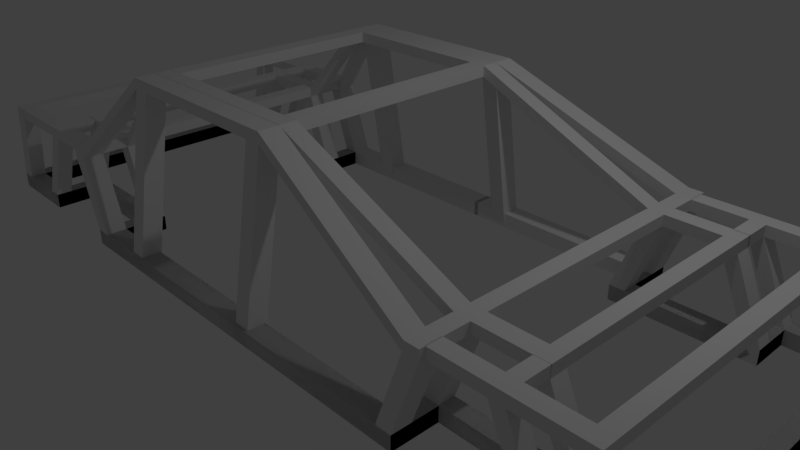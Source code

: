 # Source: FrameCar.blend  (saved by Blender 2.79.0; exported with 4.5.12 LTS)
import bpy
from mathutils import Matrix  # noqa: F401  (used for matrix-valued properties, if any)

bpy.ops.wm.read_factory_settings(use_empty=True)
scene = bpy.context.scene
scene.name = 'Scene'

# ---- collections
col_collection_1 = bpy.data.collections.new('Collection 1'); scene.collection.children.link(col_collection_1)

# ---- materials (node trees are filled in below, after node groups)
mat_material = bpy.data.materials.new('Material')
mat_material.alpha_threshold = 0.0
mat_material.use_transparent_shadow = False
mat_material.roughness = 0.5
mat_material.line_color = (0.0, 0.0, 0.0, 1.0)
mat_material_001 = bpy.data.materials.new('Material.001')
mat_material_001.alpha_threshold = 0.0
mat_material_001.use_transparent_shadow = False
mat_material_001.roughness = 0.5
mat_material_001.line_color = (0.0, 0.0, 0.0, 1.0)
mat_material_003 = bpy.data.materials.new('Material.003')
mat_material_003.alpha_threshold = 0.0
mat_material_003.use_transparent_shadow = False
mat_material_003.roughness = 0.5
mat_material_003.line_color = (0.0, 0.0, 0.0, 1.0)
mat_material_002 = bpy.data.materials.new('Material.002')
mat_material_002.alpha_threshold = 0.0
mat_material_002.use_transparent_shadow = False
mat_material_002.roughness = 0.5
mat_material_002.line_color = (0.0, 0.0, 0.0, 1.0)

# ---- material node trees

# ---- world
world_world = bpy.data.worlds.new('World'); scene.world = world_world
world_world.color = (0.05088, 0.05088, 0.05088)
world_world.use_sun_shadow = False
world_world.sun_shadow_jitter_overblur = 0.0
world_world.cycles.sampling_method = 'MANUAL'

# ---- cameras
cam_camera = bpy.data.cameras.new('Camera')
cam_camera.clip_end = 100.0
cam_camera.lens = 35.0
cam_camera.sensor_width = 32.0
cam_camera.sensor_height = 18.0
cam_camera.ortho_scale = 7.314
cam_camera.dof.focus_distance = 0.0
cam_camera.dof.aperture_fstop = 128.0

# ---- lights
light_lamp = bpy.data.lights.new('Lamp', 'POINT')
light_lamp.transmission_factor = 0.0
light_lamp.cutoff_distance = 30.0
light_lamp.energy = 100.0
light_lamp.shadow_buffer_clip_start = 1.001
light_lamp.shadow_soft_size = 0.1
light_lamp.shadow_maximum_resolution = 0.006
light_lamp.use_absolute_resolution = True

# ---- meshes
me_cube = bpy.data.meshes.new('Cube')
me_cube.from_pydata([(53.47, -1.006, -1.0), (53.47, -1.006, 1.0), (53.47, -1.141, 1.0), (105.4, 1.0, 1.0), (105.4, -1.0, 1.0), (107.4, -1.0, 1.0), (107.4, 1.0, 1.0), (105.4, 1.0, -1.0), (105.4, -1.0, -1.0), (107.4, -1.0, -1.0), (107.4, 1.0, -1.0), (105.4, -1.105, 1.0), (107.4, -1.105, 1.0), (105.4, -1.105, -1.0), (107.4, -1.105, -1.0), (98.3, -1.0, 1.0), (98.3, -1.0, -1.0), (98.3, -1.105, 1.0), (98.3, -1.105, -1.0), (96.43, -1.0, 1.0), (96.43, -1.0, -1.0), (96.43, -1.105, 1.0), (96.43, -1.105, -1.0), (98.3, -0.8283, 1.0), (98.3, -0.8283, -1.0), (96.43, -0.8283, 1.0), (96.43, -0.8283, -1.0), (98.3, -0.7184, 1.0), (98.3, -0.7185, -1.0), (96.43, -0.7185, 1.0), (96.43, -0.7185, -1.0), (81.72, -0.8283, 1.0), (81.72, -0.8283, -1.0), (81.72, -0.7185, 1.0), (81.72, -0.7185, -1.0), (79.61, -0.8283, 1.0), (79.61, -0.8283, -1.0), (79.61, -0.7185, 1.0), (79.61, -0.7185, -1.0), (81.72, -1.006, 1.0), (81.72, -1.006, -1.0), (79.61, -1.006, 1.0), (79.61, -1.006, -1.0), (81.72, -1.141, 1.0), (81.72, -1.141, -1.0), (79.61, -1.141, 1.0), (79.61, -1.141, -1.0), (105.4, -1.0, 1.0), (105.4, 1.0, 1.0), (107.4, 1.0, 1.0), (107.4, -1.0, 1.0), (105.4, -1.0, -1.0), (105.4, 1.0, -1.0), (107.4, 1.0, -1.0), (107.4, -1.0, -1.0), (105.4, 1.105, 1.0), (107.4, 1.105, 1.0), (105.4, 1.105, -1.0), (107.4, 1.105, -1.0), (98.3, 1.0, 1.0), (98.3, 1.0, -1.0), (98.3, 1.105, 1.0), (98.3, 1.105, -1.0), (96.43, 1.0, 1.0), (96.43, 1.0, -1.0), (96.43, 1.105, 1.0), (96.43, 1.105, -1.0), (98.3, 0.8283, 1.0), (98.3, 0.8283, -1.0), (96.43, 0.8283, 1.0), (96.43, 0.8283, -1.0), (98.3, 0.7184, 1.0), (98.3, 0.7185, -1.0), (96.43, 0.7185, 1.0), (96.43, 0.7185, -1.0), (81.72, 0.8283, 1.0), (81.72, 0.8283, -1.0), (81.72, 0.7185, 1.0), (81.72, 0.7185, -1.0), (79.61, 0.8283, 1.0), (79.61, 0.8283, -1.0), (79.61, 0.7185, 1.0), (79.61, 0.7185, -1.0), (81.72, 1.006, 1.0), (81.72, 1.006, -1.0), (79.61, 1.006, 1.0), (79.61, 1.006, -1.0), (81.72, 1.141, 1.0), (81.72, 1.141, -1.0), (79.61, 1.141, 1.0), (79.61, 1.141, -1.0), (52.96, 1.006, 1.0), (52.96, 1.006, -1.0), (52.96, 1.141, 1.0), (52.96, 1.141, -1.0), (105.4, 1.0, -1.0), (105.4, -1.0, -1.0), (107.4, -1.0, -1.0), (107.4, 1.0, -1.0), (105.4, 1.0, 1.0), (105.4, -1.0, 1.0), (107.4, -1.0, 1.0), (107.4, 1.0, 1.0), (105.4, -1.105, -1.0), (107.4, -1.105, -1.0), (105.4, -1.105, 1.0), (107.4, -1.105, 1.0), (98.3, -1.0, -1.0), (98.3, -1.0, 1.0), (98.3, -1.105, -1.0), (98.3, -1.105, 1.0), (96.43, -1.0, -1.0), (96.43, -1.0, 1.0), (96.43, -1.105, -1.0), (96.43, -1.105, 1.0), (98.3, -0.8283, -1.0), (98.3, -0.8283, 1.0), (96.43, -0.8283, -1.0), (96.43, -0.8283, 1.0), (98.3, -0.7184, -1.0), (98.3, -0.7185, 1.0), (96.43, -0.7185, -1.0), (96.43, -0.7185, 1.0), (81.72, -0.8283, -1.0), (81.72, -0.8283, 1.0), (81.72, -0.7185, -1.0), (81.72, -0.7185, 1.0), (79.61, -0.8283, -1.0), (79.61, -0.8283, 1.0), (79.61, -0.7185, -1.0), (79.61, -0.7185, 1.0), (81.72, -1.006, -1.0), (81.72, -1.006, 1.0), (79.61, -1.006, -1.0), (79.61, -1.006, 1.0), (81.72, -1.141, -1.0), (81.72, -1.141, 1.0), (79.61, -1.141, -1.0), (79.61, -1.141, 1.0), (52.96, -1.006, -1.0), (52.96, -1.006, 1.0), (52.96, -1.141, -1.0), (52.96, -1.141, 1.0), (105.4, -1.0, -1.0), (105.4, 1.0, -1.0), (107.4, 1.0, -1.0), (107.4, -1.0, -1.0), (105.4, -1.0, 1.0), (105.4, 1.0, 1.0), (107.4, 1.0, 1.0), (107.4, -1.0, 1.0), (105.4, 1.105, -1.0), (107.4, 1.105, -1.0), (105.4, 1.105, 1.0), (107.4, 1.105, 1.0), (98.3, 1.0, -1.0), (98.3, 1.0, 1.0), (98.3, 1.105, -1.0), (98.3, 1.105, 1.0), (96.43, 1.0, -1.0), (96.43, 1.0, 1.0), (96.43, 1.105, -1.0), (96.43, 1.105, 1.0), (98.3, 0.8283, -1.0), (98.3, 0.8283, 1.0), (96.43, 0.8283, -1.0), (96.43, 0.8283, 1.0), (98.3, 0.7184, -1.0), (98.3, 0.7185, 1.0), (96.43, 0.7185, -1.0), (96.43, 0.7185, 1.0), (81.72, 0.8283, -1.0), (81.72, 0.8283, 1.0), (81.72, 0.7185, -1.0), (81.72, 0.7185, 1.0), (79.61, 0.8283, -1.0), (79.61, 0.8283, 1.0), (79.61, 0.7185, -1.0), (79.61, 0.7185, 1.0), (81.72, 1.006, -1.0), (81.72, 1.006, 1.0), (79.61, 1.006, -1.0), (79.61, 1.006, 1.0), (81.72, 1.141, -1.0), (81.72, 1.141, 1.0), (79.61, 1.141, -1.0), (79.61, 1.141, 1.0), (52.96, 1.006, -1.0), (52.96, 1.006, 1.0), (52.96, 1.141, -1.0), (52.96, 1.141, 1.0), (100.9, -1.0, -10.76), (102.9, -1.0, -10.76), (100.9, -1.105, -10.76), (102.9, -1.105, -10.76), (85.27, -0.7185, -10.76), (85.27, -0.8283, -10.76), (83.16, -0.7185, -10.76), (83.16, -0.8283, -10.76), (85.27, 1.006, -10.76), (83.16, 1.006, -10.76), (85.27, 1.141, -10.76), (83.16, 1.141, -10.76), (94.05, -1.105, -10.76), (94.05, -1.0, -10.76), (92.18, -1.105, -10.76), (92.18, -1.0, -10.76), (92.18, -0.8283, -10.76), (94.05, -0.8283, -10.76), (92.18, -0.7185, -10.76), (94.05, -0.7184, -10.76), (83.16, -1.006, -10.76), (85.27, -1.006, -10.76), (83.16, -1.141, -10.76), (85.27, -1.141, -10.76), (100.9, 1.0, -10.76), (102.9, 1.0, -10.76), (100.9, 1.105, -10.76), (102.9, 1.105, -10.76), (94.05, 1.105, -10.76), (94.05, 1.0, -10.76), (92.18, 1.105, -10.76), (92.18, 1.0, -10.76), (92.18, 0.8283, -10.76), (94.05, 0.8283, -10.76), (92.18, 0.7185, -10.76), (94.05, 0.7184, -10.76), (85.27, 0.8283, -10.76), (85.27, 0.7185, -10.76), (83.16, 0.8283, -10.76), (83.16, 0.7185, -10.76), (100.9, -1.0, -12.17), (102.9, -1.0, -12.17), (100.9, -1.105, -12.17), (102.9, -1.105, -12.17), (85.27, -0.7185, -12.17), (85.27, -0.8283, -12.17), (83.16, -0.7185, -12.17), (83.16, -0.8283, -12.17), (85.27, 1.006, -12.17), (83.16, 1.006, -12.17), (85.27, 1.141, -12.17), (83.16, 1.141, -12.17), (94.05, -1.105, -12.17), (94.05, -1.0, -12.17), (92.18, -1.105, -12.17), (92.18, -1.0, -12.17), (92.18, -0.8283, -12.17), (94.05, -0.8283, -12.17), (92.18, -0.7185, -12.17), (94.05, -0.7184, -12.17), (83.16, -1.006, -12.17), (85.27, -1.006, -12.17), (83.16, -1.141, -12.17), (85.27, -1.141, -12.17), (100.9, 1.0, -12.17), (102.9, 1.0, -12.17), (100.9, 1.105, -12.17), (102.9, 1.105, -12.17), (94.05, 1.105, -12.17), (94.05, 1.0, -12.17), (92.18, 1.105, -12.17), (92.18, 1.0, -12.17), (92.18, 0.8283, -12.17), (94.05, 0.8283, -12.17), (92.18, 0.7184, -12.17), (94.05, 0.7184, -12.17), (85.27, 0.8283, -12.17), (85.27, 0.7185, -12.17), (83.16, 0.8283, -12.17), (83.16, 0.7185, -12.17), (94.05, -1.105, -10.76), (94.05, -1.0, -10.76), (94.05, 1.105, -10.76), (94.05, 1.0, -10.76), (94.05, -1.105, -12.17), (94.05, -1.0, -12.17), (94.05, 1.105, -12.17), (94.05, 1.0, -12.17), (100.9, -1.105, -10.76), (100.9, -1.0, -10.76), (100.9, 1.105, -10.76), (100.9, 1.0, -10.76), (100.9, -1.105, -12.17), (100.9, -1.0, -12.17), (100.9, 1.105, -12.17), (100.9, 1.0, -12.17), (92.18, -1.0, -10.76), (94.05, -1.0, -10.76), (92.18, 1.0, -10.76), (94.05, 1.0, -10.76), (92.18, -1.0, -12.17), (94.05, -1.0, -12.17), (92.18, 1.0, -12.17), (94.05, 1.0, -12.17), (85.27, 0.8283, -10.76), (83.16, 0.8283, -10.76), (85.27, 0.8283, -12.17), (83.16, 0.8283, -12.17), (92.18, 0.8259, -10.76), (94.05, 0.8259, -10.76), (92.18, 0.8259, -12.17), (94.05, 0.8259, -12.17), (92.18, -0.7185, -10.76), (92.18, -0.8283, -10.76), (92.18, 0.8283, -10.76), (92.18, 0.7185, -10.76), (92.18, -0.7185, -12.17), (92.18, -0.8283, -12.17), (92.18, 0.8283, -12.17), (92.18, 0.7185, -12.17), (83.16, -1.006, -10.76), (85.27, -1.006, -10.76), (83.16, -1.006, -12.17), (85.27, -1.006, -12.17), (92.18, -1.0, -10.76), (94.05, -1.0, -10.76), (92.18, -1.0, -12.17), (94.05, -1.0, -12.17), (92.18, -0.7185, -10.76), (92.18, -0.8283, -10.76), (92.18, 0.8283, -10.76), (92.18, 0.7185, -10.76), (92.18, -0.7185, -12.17), (92.18, -0.8283, -12.17), (92.18, 0.8283, -12.17), (92.18, 0.7185, -12.17), (83.16, -0.8273, -10.76), (85.27, -0.8273, -10.76), (83.16, -0.8273, -12.17), (85.27, -0.8273, -12.17), (92.18, -0.8213, -10.76), (94.05, -0.8213, -10.76), (92.18, -0.8213, -12.17), (94.05, -0.8213, -12.17), (100.9, -1.0, -10.76), (102.9, -1.0, -10.76), (100.9, -1.0, -12.17), (102.9, -1.0, -12.17), (92.18, -0.7193, -10.76), (94.05, -0.7193, -10.76), (83.16, -0.7193, -10.76), (85.27, -0.7193, -10.76), (92.18, -0.7193, -12.17), (94.05, -0.7193, -12.17), (83.16, -0.7193, -12.17), (85.27, -0.7193, -12.17), (53.06, -1.006, 1.0), (53.06, -1.141, 1.0), (53.06, -1.006, 1.0), (53.06, -1.141, 1.0), (1.102, -1.0, 1.0), (1.102, 1.0, 1.0), (-0.8983, 1.0, 1.0), (-0.8983, -1.0, 1.0), (1.102, -1.0, -1.0), (1.102, 1.0, -1.0), (-0.8983, 1.0, -1.0), (-0.8983, -1.0, -1.0), (1.102, 1.105, 1.0), (-0.8983, 1.105, 1.0), (1.102, 1.105, -1.0), (-0.8983, 1.105, -1.0), (8.234, 1.0, 1.0), (8.234, 1.0, -1.0), (8.234, 1.105, 1.0), (8.234, 1.105, -1.0), (10.11, 1.0, 1.0), (10.11, 1.0, -1.0), (10.11, 1.105, 1.0), (10.11, 1.105, -1.0), (8.234, 0.8283, 1.0), (8.234, 0.8283, -1.0), (10.11, 0.8283, 1.0), (10.11, 0.8283, -1.0), (8.234, 0.7184, 1.0), (8.234, 0.7185, -1.0), (10.11, 0.7185, 1.0), (10.11, 0.7185, -1.0), (24.81, 0.8283, 1.0), (24.81, 0.8283, -1.0), (24.81, 0.7185, 1.0), (24.81, 0.7185, -1.0), (26.92, 0.8283, 1.0), (26.92, 0.8283, -1.0), (26.92, 0.7185, 1.0), (26.92, 0.7185, -1.0), (24.81, 1.006, 1.0), (24.81, 1.006, -1.0), (26.92, 1.006, 1.0), (26.92, 1.006, -1.0), (24.81, 1.141, 1.0), (24.81, 1.141, -1.0), (26.92, 1.141, 1.0), (26.92, 1.141, -1.0), (53.58, 1.006, 1.0), (53.58, 1.006, -1.0), (53.58, 1.141, 1.0), (53.58, 1.141, -1.0), (1.102, 1.0, 1.0), (1.102, -1.0, 1.0), (-0.8983, -1.0, 1.0), (-0.8983, 1.0, 1.0), (1.102, 1.0, -1.0), (1.102, -1.0, -1.0), (-0.8983, -1.0, -1.0), (-0.8983, 1.0, -1.0), (1.102, -1.105, 1.0), (-0.8983, -1.105, 1.0), (1.102, -1.105, -1.0), (-0.8983, -1.105, -1.0), (8.234, -1.0, 1.0), (8.234, -1.0, -1.0), (8.234, -1.105, 1.0), (8.234, -1.105, -1.0), (10.11, -1.0, 1.0), (10.11, -1.0, -1.0), (10.11, -1.105, 1.0), (10.11, -1.105, -1.0), (8.234, -0.8283, 1.0), (8.234, -0.8283, -1.0), (10.11, -0.8283, 1.0), (10.11, -0.8283, -1.0), (8.234, -0.7184, 1.0), (8.234, -0.7185, -1.0), (10.11, -0.7185, 1.0), (10.11, -0.7185, -1.0), (24.81, -0.8283, 1.0), (24.81, -0.8283, -1.0), (24.81, -0.7185, 1.0), (24.81, -0.7185, -1.0), (26.92, -0.8283, 1.0), (26.92, -0.8283, -1.0), (26.92, -0.7185, 1.0), (26.92, -0.7185, -1.0), (24.81, -1.006, 1.0), (24.81, -1.006, -1.0), (26.92, -1.006, 1.0), (26.92, -1.006, -1.0), (24.81, -1.141, 1.0), (24.81, -1.141, -1.0), (26.92, -1.141, 1.0), (26.92, -1.141, -1.0), (53.58, -1.006, 1.0), (53.58, -1.006, -1.0), (53.58, -1.141, 1.0), (53.58, -1.141, -1.0), (1.102, -1.0, -1.0), (1.102, 1.0, -1.0), (-0.8983, 1.0, -1.0), (-0.8983, -1.0, -1.0), (1.102, -1.0, 1.0), (1.102, 1.0, 1.0), (-0.8983, 1.0, 1.0), (-0.8983, -1.0, 1.0), (1.102, 1.105, -1.0), (-0.8983, 1.105, -1.0), (1.102, 1.105, 1.0), (-0.8983, 1.105, 1.0), (8.234, 1.0, -1.0), (8.234, 1.0, 1.0), (8.234, 1.105, -1.0), (8.234, 1.105, 1.0), (10.11, 1.0, -1.0), (10.11, 1.0, 1.0), (10.11, 1.105, -1.0), (10.11, 1.105, 1.0), (8.234, 0.8283, -1.0), (8.234, 0.8283, 1.0), (10.11, 0.8283, -1.0), (10.11, 0.8283, 1.0), (8.234, 0.7184, -1.0), (8.234, 0.7185, 1.0), (10.11, 0.7185, -1.0), (10.11, 0.7185, 1.0), (24.81, 0.8283, -1.0), (24.81, 0.8283, 1.0), (24.81, 0.7185, -1.0), (24.81, 0.7185, 1.0), (26.92, 0.8283, -1.0), (26.92, 0.8283, 1.0), (26.92, 0.7185, -1.0), (26.92, 0.7185, 1.0), (24.81, 1.006, -1.0), (24.81, 1.006, 1.0), (26.92, 1.006, -1.0), (26.92, 1.006, 1.0), (24.81, 1.141, -1.0), (24.81, 1.141, 1.0), (26.92, 1.141, -1.0), (26.92, 1.141, 1.0), (53.58, 1.006, -1.0), (53.58, 1.006, 1.0), (53.58, 1.141, -1.0), (53.58, 1.141, 1.0), (1.102, 1.0, -1.0), (1.102, -1.0, -1.0), (-0.8983, -1.0, -1.0), (-0.8983, 1.0, -1.0), (1.102, 1.0, 1.0), (1.102, -1.0, 1.0), (-0.8983, -1.0, 1.0), (-0.8983, 1.0, 1.0), (1.102, -1.105, -1.0), (-0.8983, -1.105, -1.0), (1.102, -1.105, 1.0), (-0.8983, -1.105, 1.0), (8.234, -1.0, -1.0), (8.234, -1.0, 1.0), (8.234, -1.105, -1.0), (8.234, -1.105, 1.0), (10.11, -1.0, -1.0), (10.11, -1.0, 1.0), (10.11, -1.105, -1.0), (10.11, -1.105, 1.0), (8.234, -0.8283, -1.0), (8.234, -0.8283, 1.0), (10.11, -0.8283, -1.0), (10.11, -0.8283, 1.0), (8.234, -0.7184, -1.0), (8.234, -0.7185, 1.0), (10.11, -0.7185, -1.0), (10.11, -0.7185, 1.0), (24.81, -0.8283, -1.0), (24.81, -0.8283, 1.0), (24.81, -0.7185, -1.0), (24.81, -0.7185, 1.0), (26.92, -0.8283, -1.0), (26.92, -0.8283, 1.0), (26.92, -0.7185, -1.0), (26.92, -0.7185, 1.0), (24.81, -1.006, -1.0), (24.81, -1.006, 1.0), (26.92, -1.006, -1.0), (26.92, -1.006, 1.0), (24.81, -1.141, -1.0), (24.81, -1.141, 1.0), (26.92, -1.141, -1.0), (26.92, -1.141, 1.0), (2.876, 1.0, -10.76), (0.8765, 1.0, -10.76), (2.876, 1.105, -10.76), (0.8764, 1.105, -10.76), (21.27, 0.7185, -10.76), (21.27, 0.8283, -10.76), (23.38, 0.7185, -10.76), (23.38, 0.8283, -10.76), (21.27, -1.006, -10.76), (23.38, -1.006, -10.76), (21.27, -1.141, -10.76), (23.38, -1.141, -10.76), (12.49, 1.105, -10.76), (12.49, 1.0, -10.76), (14.36, 1.105, -10.76), (14.36, 1.0, -10.76), (14.36, 0.8283, -10.76), (12.49, 0.8283, -10.76), (14.36, 0.7185, -10.76), (12.49, 0.7184, -10.76), (23.38, 1.006, -10.76), (21.27, 1.006, -10.76), (23.38, 1.141, -10.76), (21.27, 1.141, -10.76), (2.876, -1.0, -10.76), (0.8765, -1.0, -10.76), (2.876, -1.105, -10.76), (0.8764, -1.105, -10.76), (12.49, -1.105, -10.76), (12.49, -1.0, -10.76), (14.36, -1.105, -10.76), (14.36, -1.0, -10.76), (14.36, -0.8283, -10.76), (12.49, -0.8283, -10.76), (14.36, -0.7185, -10.76), (12.49, -0.7184, -10.76), (21.27, -0.8283, -10.76), (21.27, -0.7185, -10.76), (23.38, -0.8283, -10.76), (23.38, -0.7185, -10.76), (2.876, 1.0, -12.17), (0.8765, 1.0, -12.17), (2.876, 1.105, -12.17), (0.8764, 1.105, -12.17), (21.27, 0.7185, -12.17), (21.27, 0.8283, -12.17), (23.38, 0.7185, -12.17), (23.38, 0.8283, -12.17), (21.27, -1.006, -12.17), (23.38, -1.006, -12.17), (21.27, -1.141, -12.17), (23.38, -1.141, -12.17), (12.49, 1.105, -12.17), (12.49, 1.0, -12.17), (14.36, 1.105, -12.17), (14.36, 1.0, -12.17), (14.36, 0.8283, -12.17), (12.49, 0.8283, -12.17), (14.36, 0.7185, -12.17), (12.49, 0.7184, -12.17), (23.38, 1.006, -12.17), (21.27, 1.006, -12.17), (23.38, 1.141, -12.17), (21.27, 1.141, -12.17), (2.876, -1.0, -12.17), (0.8765, -1.0, -12.17), (2.876, -1.105, -12.17), (0.8764, -1.105, -12.17), (12.49, -1.105, -12.17), (12.49, -1.0, -12.17), (14.36, -1.105, -12.17), (14.36, -1.0, -12.17), (14.36, -0.8283, -12.17), (12.49, -0.8283, -12.17), (14.36, -0.7185, -12.17), (12.49, -0.7184, -12.17), (21.27, -0.8283, -12.17), (21.27, -0.7185, -12.17), (23.38, -0.8283, -12.17), (23.38, -0.7185, -12.17), (12.49, 1.105, -10.76), (12.49, 1.0, -10.76), (12.49, -1.105, -10.76), (12.49, -1.0, -10.76), (12.49, 1.105, -12.17), (12.49, 1.0, -12.17), (12.49, -1.105, -12.17), (12.49, -1.0, -12.17), (2.852, 1.105, -10.76), (2.852, 1.0, -10.76), (2.852, -1.105, -10.76), (2.852, -1.0, -10.76), (2.852, 1.105, -12.17), (2.852, 1.0, -12.17), (2.852, -1.105, -12.17), (2.852, -1.0, -12.17), (14.36, 1.0, -10.76), (12.49, 1.0, -10.76), (14.36, -1.0, -10.76), (12.49, -1.0, -10.76), (14.36, 1.0, -12.17), (12.49, 1.0, -12.17), (14.36, -1.0, -12.17), (12.49, -1.0, -12.17), (21.27, -0.8283, -10.76), (23.38, -0.8283, -10.76), (21.27, -0.8283, -12.17), (23.38, -0.8283, -12.17), (14.36, -0.8259, -10.76), (12.49, -0.8259, -10.76), (14.36, -0.8259, -12.17), (12.49, -0.8259, -12.17), (14.36, 0.7185, -10.76), (14.36, 0.8283, -10.76), (14.36, -0.8283, -10.76), (14.36, -0.7185, -10.76), (14.36, 0.7185, -12.17), (14.36, 0.8283, -12.17), (14.36, -0.8283, -12.17), (14.36, -0.7185, -12.17), (23.38, 1.006, -10.76), (21.27, 1.006, -10.76), (23.38, 1.006, -12.17), (21.27, 1.006, -12.17), (14.36, 1.0, -10.76), (12.49, 1.0, -10.76), (14.36, 1.0, -12.17), (12.49, 1.0, -12.17), (14.36, 0.7185, -10.76), (14.36, 0.8283, -10.76), (14.36, -0.8283, -10.76), (14.36, -0.7185, -10.76), (14.36, 0.7185, -12.17), (14.36, 0.8283, -12.17), (14.36, -0.8283, -12.17), (14.36, -0.7185, -12.17), (23.38, 0.8273, -10.76), (21.27, 0.8273, -10.76), (23.38, 0.8273, -12.17), (21.27, 0.8273, -12.17), (14.36, 0.8213, -10.76), (12.49, 0.8213, -10.76), (14.36, 0.8213, -12.17), (12.49, 0.8213, -12.17), (2.877, 1.0, -10.76), (0.8765, 1.0, -10.76), (2.877, 1.0, -12.17), (0.8765, 1.0, -12.17), (14.36, 0.7193, -10.76), (12.49, 0.7193, -10.76), (23.38, 0.7193, -10.76), (21.27, 0.7193, -10.76), (14.36, 0.7193, -12.17), (12.49, 0.7193, -12.17), (23.38, 0.7193, -12.17), (21.27, 0.7193, -12.17), (21.27, -1.006, -10.76), (21.27, -1.141, -10.76), (21.27, 1.006, -10.76), (21.27, 1.141, -10.76), (21.27, -1.006, -12.17), (21.27, -1.141, -12.17), (21.27, 1.006, -12.17), (21.27, 1.141, -12.17), (21.29, -1.105, -10.76), (21.29, -1.105, -12.17), (21.29, 1.105, -12.17), (21.29, 1.105, -10.76), (21.29, -1.0, -12.17), (21.29, -1.0, -10.76), (21.29, 1.0, -10.76), (21.29, 1.0, -12.17), (85.19, 1.105, -10.76), (85.19, 1.105, -12.17), (85.19, -1.105, -12.17), (85.19, -1.105, -10.76), (85.19, 1.0, -12.17), (85.19, 1.0, -10.76), (85.19, -1.0, -10.76), (85.19, -1.0, -12.17), (33.6, 0.7185, -21.67), (33.6, 0.8283, -21.67), (33.6, -0.9635, -21.67), (33.6, -0.8288, -21.67), (33.6, 0.8256, -21.67), (33.6, 0.9602, -21.67), (33.6, -0.8283, -21.67), (33.6, -0.7185, -21.67), (33.6, 0.7185, -23.08), (33.6, 0.8283, -23.08), (33.6, -0.9635, -23.08), (33.6, -0.8288, -23.08), (33.6, 0.8256, -23.08), (33.6, 0.9602, -23.08), (33.6, -0.8283, -23.08), (33.6, -0.7185, -23.08), (35.88, 0.7185, -21.67), (35.88, 0.8283, -21.67), (35.88, -0.9635, -21.67), (35.88, -0.8288, -21.67), (35.88, 0.8256, -21.67), (35.88, 0.9602, -21.67), (35.88, -0.8283, -21.67), (35.88, -0.7185, -21.67), (35.88, 0.7185, -23.08), (35.88, 0.8283, -23.08), (35.88, -0.9635, -23.08), (35.88, -0.8288, -23.08), (35.88, 0.8256, -23.08), (35.88, 0.9602, -23.08), (35.88, -0.8283, -23.08), (35.88, -0.7185, -23.08), (56.32, 0.7185, -21.67), (56.32, 0.8283, -21.67), (56.32, -0.9635, -21.67), (56.32, -0.8288, -21.67), (56.32, 0.8256, -21.67), (56.32, 0.9602, -21.67), (56.32, -0.8283, -21.67), (56.32, -0.7185, -21.67), (56.32, 0.7185, -23.08), (56.32, 0.8283, -23.08), (56.32, -0.9635, -23.08), (56.32, -0.8288, -23.08), (56.32, 0.8256, -23.08), (56.32, 0.9602, -23.08), (56.32, -0.8283, -23.08), (56.32, -0.7185, -23.08), (58.54, 0.7185, -21.67), (58.54, 0.8283, -21.67), (58.54, -0.9635, -21.67), (58.54, -0.8288, -21.67), (58.54, 0.8256, -21.67), (58.54, 0.9602, -21.67), (58.54, -0.8283, -21.67), (58.54, -0.7185, -21.67), (58.54, 0.7185, -23.08), (58.54, 0.8283, -23.08), (58.54, -0.9635, -23.08), (58.54, -0.8288, -23.08), (58.54, 0.8256, -23.08), (58.54, 0.9602, -23.08), (58.54, -0.8283, -23.08), (58.54, -0.7185, -23.08), (83.45, 0.7185, -10.73), (83.45, 0.8283, -10.73), (83.45, -1.141, -10.73), (83.45, -1.006, -10.73), (83.45, 1.006, -10.73), (83.45, 1.141, -10.73), (83.45, -0.8283, -10.73), (83.45, -0.7185, -10.73), (83.45, 0.7185, -12.14), (83.45, 0.8283, -12.14), (83.45, -1.141, -12.14), (83.45, -1.006, -12.14), (83.45, 1.006, -12.14), (83.45, 1.141, -12.14), (83.45, -0.8283, -12.14), (83.45, -0.7185, -12.14), (33.6, 0.7204, -23.08), (33.6, 0.7204, -21.67), (35.88, 0.7204, -23.08), (35.88, 0.7204, -21.67), (56.32, 0.7204, -23.08), (56.32, 0.7204, -21.67), (58.54, 0.7204, -23.08), (58.54, 0.7204, -21.67), (56.32, -1.14, 0.4096), (56.32, -1.005, 0.4096), (56.32, 1.001, 0.4096), (56.32, 1.135, 0.4096), (58.54, -1.14, 0.4096), (58.54, -1.005, 0.4096), (58.54, 1.001, 0.4096), (58.54, 1.135, 0.4096), (33.6, -1.133, -0.1395), (33.6, -0.9986, -0.1396), (33.6, 1.004, -0.1395), (33.6, 1.138, -0.1396), (35.88, -1.133, -0.1395), (35.88, -0.9986, -0.1396), (35.88, 1.004, -0.1395), (35.88, 1.138, -0.1396)], [(0, 1), (2, 1), (0, 2), (348, 347), (349, 350)], [(3, 4, 5, 6), (7, 10, 9, 8), (3, 7, 8, 4), (4, 8, 16, 15), (5, 9, 10, 6), (7, 3, 6, 10), (11, 13, 14, 12), (5, 4, 11, 12), (131, 135, 214, 212), (9, 5, 12, 14), (16, 18, 22, 20), (13, 11, 17, 18), (8, 13, 18, 16), (11, 4, 15, 17), (19, 20, 22, 21), (16, 20, 26, 24), (17, 15, 19, 21), (18, 17, 21, 22), (26, 25, 31, 32), (15, 16, 24, 23), (19, 15, 23, 25), (20, 19, 25, 26), (27, 28, 30, 29), (24, 26, 30, 28), (23, 24, 28, 27), (25, 23, 27, 29), (88, 84, 199, 201), (25, 29, 33, 31), (30, 26, 32, 34), (29, 30, 34, 33), (36, 35, 37, 38), (33, 34, 38, 37), (31, 33, 37, 35), (36, 32, 40, 42), (42, 40, 44, 46), (35, 36, 42, 41), (31, 35, 41, 39), (32, 31, 39, 40), (44, 43, 45, 46), (40, 39, 43, 44), (39, 41, 45, 43), (47, 50, 49, 48), (51, 52, 53, 54), (47, 48, 52, 51), (48, 59, 60, 52), (49, 50, 54, 53), (51, 54, 50, 47), (55, 56, 58, 57), (49, 56, 55, 48), (52, 57, 58, 53), (53, 58, 56, 49), (60, 64, 66, 62), (57, 62, 61, 55), (52, 60, 62, 57), (55, 61, 59, 48), (63, 65, 66, 64), (60, 68, 70, 64), (61, 65, 63, 59), (62, 66, 65, 61), (70, 76, 75, 69), (59, 67, 68, 60), (63, 69, 67, 59), (64, 70, 69, 63), (71, 73, 74, 72), (68, 72, 74, 70), (67, 71, 72, 68), (69, 73, 71, 67), (78, 82, 80, 76), (69, 75, 77, 73), (74, 78, 76, 70), (73, 77, 78, 74), (80, 82, 81, 79), (77, 81, 82, 78), (75, 79, 81, 77), (80, 86, 84, 76), (145, 144, 215, 216), (79, 85, 86, 80), (75, 83, 85, 79), (76, 84, 83, 75), (88, 90, 89, 87), (84, 88, 87, 83), (83, 87, 89, 85), (86, 92, 94, 90), (90, 94, 93, 89), (85, 91, 92, 86), (89, 93, 91, 85), (95, 98, 97, 96), (99, 100, 101, 102), (95, 96, 100, 99), (96, 107, 108, 100), (97, 98, 102, 101), (99, 102, 98, 95), (103, 104, 106, 105), (97, 104, 103, 96), (100, 105, 106, 101), (101, 106, 104, 97), (108, 112, 114, 110), (105, 110, 109, 103), (100, 108, 110, 105), (103, 109, 107, 96), (111, 113, 114, 112), (108, 116, 118, 112), (32, 36, 198, 196), (110, 114, 113, 109), (118, 124, 123, 117), (107, 115, 116, 108), (111, 117, 115, 107), (112, 118, 117, 111), (119, 121, 122, 120), (116, 120, 122, 118), (115, 119, 120, 116), (8, 9, 192, 191), (126, 130, 128, 124), (117, 123, 125, 121), (122, 126, 124, 118), (121, 125, 126, 122), (128, 130, 129, 127), (125, 129, 130, 126), (123, 127, 129, 125), (128, 134, 132, 124), (134, 138, 136, 132), (127, 133, 134, 128), (123, 131, 133, 127), (124, 132, 131, 123), (136, 138, 137, 135), (132, 136, 135, 131), (36, 38, 197, 198), (134, 140, 142, 138), (138, 142, 141, 137), (133, 139, 140, 134), (137, 141, 139, 133), (143, 144, 145, 146), (147, 150, 149, 148), (143, 147, 148, 144), (144, 148, 156, 155), (145, 149, 150, 146), (147, 143, 146, 150), (151, 153, 154, 152), (90, 88, 201, 202), (148, 149, 154, 153), (149, 145, 152, 154), (156, 158, 162, 160), (153, 151, 157, 158), (148, 153, 158, 156), (151, 144, 155, 157), (159, 160, 162, 161), (156, 160, 166, 164), (115, 117, 207, 208), (158, 157, 161, 162), (166, 165, 171, 172), (155, 156, 164, 163), (159, 155, 163, 165), (160, 159, 165, 166), (167, 168, 170, 169), (164, 166, 170, 168), (163, 164, 168, 167), (135, 137, 213, 214), (174, 172, 176, 178), (165, 169, 173, 171), (170, 166, 172, 174), (169, 170, 174, 173), (176, 175, 177, 178), (173, 174, 178, 177), (171, 173, 228, 227), (176, 172, 180, 182), (182, 180, 184, 186), (175, 176, 182, 181), (171, 175, 181, 179), (172, 171, 179, 180), (184, 183, 185, 186), (180, 179, 183, 184), (179, 181, 185, 183), (182, 186, 190, 188), (186, 185, 189, 190), (181, 182, 188, 187), (185, 181, 187, 189), (223, 224, 264, 263), (198, 197, 237, 238), (207, 209, 249, 247), (221, 219, 259, 261), (195, 196, 304, 303), (209, 210, 250, 249), (222, 262, 293, 289), (192, 194, 234, 232), (208, 207, 247, 248), (38, 34, 195, 197), (144, 151, 217, 215), (159, 161, 221, 222), (86, 90, 202, 200), (137, 133, 211, 213), (152, 145, 216, 218), (133, 131, 212, 211), (113, 111, 206, 205), (84, 86, 200, 199), (167, 169, 225, 226), (34, 32, 196, 195), (14, 13, 193, 194), (155, 159, 222, 220), (169, 165, 223, 225), (13, 8, 191, 193), (161, 157, 219, 221), (177, 175, 229, 230), (121, 119, 210, 209), (111, 107, 204, 206), (157, 155, 220, 219), (117, 121, 209, 207), (109, 113, 205, 203), (163, 167, 226, 224), (9, 14, 194, 192), (107, 109, 203, 204), (151, 152, 218, 217), (165, 163, 224, 223), (173, 177, 230, 228), (119, 115, 208, 210), (175, 171, 227, 229), (231, 232, 234, 233), (235, 236, 238, 237), (240, 242, 241, 239), (243, 245, 246, 244), (247, 249, 250, 248), (252, 254, 253, 251), (256, 255, 257, 258), (259, 260, 262, 261), (263, 264, 266, 265), (267, 268, 270, 269), (210, 208, 248, 250), (196, 198, 238, 236), (228, 230, 341, 342), (212, 252, 314, 312), (197, 195, 235, 237), (225, 223, 263, 265), (214, 213, 253, 254), (239, 199, 295, 297), (224, 226, 266, 264), (212, 214, 254, 252), (202, 201, 241, 242), (267, 227, 305, 309), (213, 211, 251, 253), (201, 199, 239, 241), (230, 229, 269, 270), (215, 255, 337, 335), (200, 202, 242, 240), (266, 226, 340, 344), (217, 218, 258, 257), (203, 243, 275, 271), (229, 227, 267, 269), (215, 217, 257, 255), (191, 192, 232, 231), (218, 216, 256, 258), (246, 206, 287, 291), (194, 193, 233, 234), (243, 244, 276, 275), (203, 205, 245, 243), (193, 191, 231, 233), (277, 273, 281, 285), (276, 272, 280, 284), (260, 259, 277, 278), (220, 260, 278, 274), (244, 204, 272, 276), (204, 203, 271, 272), (259, 219, 273, 277), (219, 220, 274, 273), (280, 279, 283, 284), (281, 282, 286, 285), (278, 277, 285, 286), (273, 274, 282, 281), (271, 275, 283, 279), (274, 278, 286, 282), (275, 276, 284, 283), (272, 271, 279, 280), (240, 239, 297, 298), (308, 307, 323, 324), (262, 260, 294, 293), (260, 220, 290, 294), (206, 204, 288, 287), (204, 244, 292, 288), (220, 222, 289, 290), (244, 246, 291, 292), (295, 296, 298, 297), (300, 299, 301, 302), (289, 293, 301, 299), (294, 290, 300, 302), (200, 240, 298, 296), (293, 294, 302, 301), (199, 200, 296, 295), (290, 289, 299, 300), (252, 251, 313, 314), (305, 306, 322, 321), (235, 195, 303, 307), (236, 235, 307, 308), (228, 268, 310, 306), (227, 228, 306, 305), (196, 236, 308, 304), (268, 267, 309, 310), (315, 316, 332, 331), (316, 318, 334, 332), (319, 320, 324, 323), (321, 322, 326, 325), (310, 309, 325, 326), (211, 212, 312, 311), (288, 292, 318, 316), (251, 211, 311, 313), (304, 308, 324, 320), (291, 287, 315, 317), (307, 303, 319, 323), (287, 288, 316, 315), (306, 310, 326, 322), (309, 305, 321, 325), (292, 291, 317, 318), (303, 304, 320, 319), (327, 328, 330, 329), (331, 332, 334, 333), (312, 314, 330, 328), (311, 312, 328, 327), (317, 315, 331, 333), (318, 317, 333, 334), (313, 311, 327, 329), (314, 313, 329, 330), (336, 335, 337, 338), (255, 256, 338, 337), (256, 216, 336, 338), (216, 215, 335, 336), (340, 339, 343, 344), (342, 341, 345, 346), (268, 228, 342, 346), (265, 266, 344, 343), (270, 268, 346, 345), (230, 270, 345, 341), (225, 265, 343, 339), (226, 225, 339, 340), (351, 352, 353, 354), (355, 358, 357, 356), (351, 355, 356, 352), (352, 356, 364, 363), (353, 357, 358, 354), (355, 351, 354, 358), (359, 361, 362, 360), (353, 352, 359, 360), (483, 487, 562, 560), (357, 353, 360, 362), (364, 366, 370, 368), (361, 359, 365, 366), (356, 361, 366, 364), (359, 352, 363, 365), (367, 368, 370, 369), (364, 368, 374, 372), (365, 363, 367, 369), (366, 365, 369, 370), (374, 373, 379, 380), (363, 364, 372, 371), (367, 363, 371, 373), (368, 367, 373, 374), (375, 376, 378, 377), (372, 374, 378, 376), (371, 372, 376, 375), (373, 371, 375, 377), (440, 436, 547, 549), (373, 377, 381, 379), (378, 374, 380, 382), (377, 378, 382, 381), (384, 383, 385, 386), (381, 382, 386, 385), (379, 381, 385, 383), (384, 380, 388, 390), (390, 388, 392, 394), (383, 384, 390, 389), (379, 383, 389, 387), (380, 379, 387, 388), (392, 391, 393, 394), (388, 387, 391, 392), (387, 389, 393, 391), (390, 394, 398, 396), (394, 393, 397, 398), (389, 390, 396, 395), (393, 389, 395, 397), (399, 402, 401, 400), (403, 404, 405, 406), (399, 400, 404, 403), (400, 411, 412, 404), (401, 402, 406, 405), (403, 406, 402, 399), (407, 408, 410, 409), (401, 408, 407, 400), (404, 409, 410, 405), (405, 410, 408, 401), (412, 416, 418, 414), (409, 414, 413, 407), (404, 412, 414, 409), (407, 413, 411, 400), (415, 417, 418, 416), (412, 420, 422, 416), (413, 417, 415, 411), (414, 418, 417, 413), (422, 428, 427, 421), (411, 419, 420, 412), (415, 421, 419, 411), (416, 422, 421, 415), (423, 425, 426, 424), (420, 424, 426, 422), (419, 423, 424, 420), (421, 425, 423, 419), (430, 434, 432, 428), (421, 427, 429, 425), (426, 430, 428, 422), (425, 429, 430, 426), (432, 434, 433, 431), (429, 433, 434, 430), (427, 431, 433, 429), (432, 438, 436, 428), (497, 496, 563, 564), (431, 437, 438, 432), (427, 435, 437, 431), (428, 436, 435, 427), (440, 442, 441, 439), (436, 440, 439, 435), (435, 439, 441, 437), (438, 444, 446, 442), (442, 446, 445, 441), (437, 443, 444, 438), (441, 445, 443, 437), (447, 450, 449, 448), (451, 452, 453, 454), (447, 448, 452, 451), (448, 459, 460, 452), (449, 450, 454, 453), (451, 454, 450, 447), (455, 456, 458, 457), (449, 456, 455, 448), (452, 457, 458, 453), (453, 458, 456, 449), (460, 464, 466, 462), (457, 462, 461, 455), (452, 460, 462, 457), (455, 461, 459, 448), (463, 465, 466, 464), (460, 468, 470, 464), (380, 384, 546, 544), (462, 466, 465, 461), (470, 476, 475, 469), (459, 467, 468, 460), (463, 469, 467, 459), (464, 470, 469, 463), (471, 473, 474, 472), (468, 472, 474, 470), (467, 471, 472, 468), (356, 357, 540, 539), (478, 482, 480, 476), (469, 475, 477, 473), (474, 478, 476, 470), (473, 477, 478, 474), (480, 482, 481, 479), (477, 481, 482, 478), (475, 479, 481, 477), (480, 486, 484, 476), (486, 490, 488, 484), (479, 485, 486, 480), (475, 483, 485, 479), (476, 484, 483, 475), (488, 490, 489, 487), (484, 488, 487, 483), (384, 386, 545, 546), (486, 492, 494, 490), (490, 494, 493, 489), (485, 491, 492, 486), (489, 493, 491, 485), (495, 496, 497, 498), (499, 502, 501, 500), (495, 499, 500, 496), (496, 500, 508, 507), (497, 501, 502, 498), (499, 495, 498, 502), (503, 505, 506, 504), (442, 440, 549, 550), (500, 501, 506, 505), (501, 497, 504, 506), (508, 510, 514, 512), (505, 503, 509, 510), (500, 505, 510, 508), (503, 496, 507, 509), (511, 512, 514, 513), (508, 512, 518, 516), (467, 469, 555, 556), (510, 509, 513, 514), (518, 517, 523, 524), (507, 508, 516, 515), (511, 507, 515, 517), (512, 511, 517, 518), (519, 520, 522, 521), (516, 518, 522, 520), (515, 516, 520, 519), (487, 489, 561, 562), (526, 524, 528, 530), (517, 521, 525, 523), (522, 518, 524, 526), (521, 522, 526, 525), (528, 527, 529, 530), (525, 526, 530, 529), (523, 525, 576, 575), (528, 524, 532, 534), (534, 532, 536, 538), (527, 528, 534, 533), (523, 527, 533, 531), (524, 523, 531, 532), (536, 535, 537, 538), (532, 531, 535, 536), (531, 533, 537, 535), (571, 572, 612, 611), (561, 559, 723, 724), (555, 557, 597, 595), (569, 567, 607, 609), (543, 544, 652, 651), (557, 558, 598, 597), (570, 610, 641, 637), (540, 542, 582, 580), (556, 555, 595, 596), (386, 382, 543, 545), (496, 503, 565, 563), (511, 513, 569, 570), (438, 442, 550, 548), (489, 485, 559, 561), (504, 497, 564, 566), (485, 483, 560, 559), (465, 463, 554, 553), (436, 438, 548, 547), (519, 521, 573, 574), (382, 380, 544, 543), (362, 361, 541, 542), (507, 511, 570, 568), (521, 517, 571, 573), (361, 356, 539, 541), (513, 509, 567, 569), (529, 527, 577, 578), (473, 471, 558, 557), (463, 459, 552, 554), (509, 507, 568, 567), (469, 473, 557, 555), (461, 465, 553, 551), (515, 519, 574, 572), (357, 362, 542, 540), (459, 461, 551, 552), (503, 504, 566, 565), (517, 515, 572, 571), (525, 529, 578, 576), (471, 467, 556, 558), (527, 523, 575, 577), (579, 580, 582, 581), (583, 584, 586, 585), (588, 590, 589, 587), (591, 593, 594, 592), (595, 597, 598, 596), (600, 602, 601, 599), (604, 603, 605, 606), (607, 608, 610, 609), (611, 612, 614, 613), (615, 616, 618, 617), (558, 556, 596, 598), (544, 546, 586, 584), (576, 578, 689, 690), (560, 600, 662, 660), (545, 543, 583, 585), (573, 571, 611, 613), (562, 561, 601, 602), (587, 547, 643, 645), (572, 574, 614, 612), (587, 589, 700, 699), (550, 549, 589, 590), (615, 575, 653, 657), (578, 577, 725, 726), (600, 560, 697, 701), (577, 617, 733, 725), (563, 603, 685, 683), (586, 546, 720, 728), (614, 574, 688, 692), (565, 566, 606, 605), (551, 591, 623, 619), (577, 575, 615, 617), (563, 565, 605, 603), (539, 540, 580, 579), (566, 564, 604, 606), (594, 554, 635, 639), (542, 541, 581, 582), (591, 592, 624, 623), (551, 553, 593, 591), (541, 539, 579, 581), (625, 621, 629, 633), (624, 620, 628, 632), (608, 607, 625, 626), (568, 608, 626, 622), (592, 552, 620, 624), (552, 551, 619, 620), (607, 567, 621, 625), (567, 568, 622, 621), (628, 627, 631, 632), (629, 630, 634, 633), (626, 625, 633, 634), (621, 622, 630, 629), (619, 623, 631, 627), (622, 626, 634, 630), (623, 624, 632, 631), (620, 619, 627, 628), (588, 587, 645, 646), (656, 655, 671, 672), (610, 608, 642, 641), (608, 568, 638, 642), (554, 552, 636, 635), (552, 592, 640, 636), (568, 570, 637, 638), (592, 594, 639, 640), (643, 644, 646, 645), (648, 647, 649, 650), (637, 641, 649, 647), (642, 638, 648, 650), (548, 588, 646, 644), (641, 642, 650, 649), (547, 548, 644, 643), (638, 637, 647, 648), (600, 599, 661, 662), (653, 654, 670, 669), (583, 543, 651, 655), (584, 583, 655, 656), (576, 616, 658, 654), (575, 576, 654, 653), (544, 584, 656, 652), (616, 615, 657, 658), (663, 664, 680, 679), (664, 666, 682, 680), (667, 668, 672, 671), (669, 670, 674, 673), (658, 657, 673, 674), (559, 560, 660, 659), (636, 640, 666, 664), (599, 559, 659, 661), (652, 656, 672, 668), (639, 635, 663, 665), (655, 651, 667, 671), (635, 636, 664, 663), (654, 658, 674, 670), (657, 653, 669, 673), (640, 639, 665, 666), (651, 652, 668, 667), (675, 676, 678, 677), (679, 680, 682, 681), (660, 662, 678, 676), (659, 660, 676, 675), (665, 663, 679, 681), (666, 665, 681, 682), (661, 659, 675, 677), (662, 661, 677, 678), (684, 683, 685, 686), (603, 604, 686, 685), (604, 564, 684, 686), (564, 563, 683, 684), (688, 687, 691, 692), (690, 689, 693, 694), (616, 576, 690, 694), (613, 614, 692, 691), (618, 616, 694, 693), (578, 618, 693, 689), (573, 613, 691, 687), (574, 573, 687, 688), (697, 698, 702, 701), (696, 695, 699, 700), (547, 587, 699, 695), (560, 562, 698, 697), (562, 602, 702, 698), (602, 600, 701, 702), (589, 549, 696, 700), (549, 547, 695, 696), (665, 593, 705, 710), (637, 569, 703, 708), (709, 710, 705, 706), (703, 704, 707, 708), (641, 637, 708, 707), (663, 665, 710, 709), (593, 553, 706, 705), (609, 641, 707, 704), (553, 663, 709, 706), (569, 609, 704, 703), (293, 289, 716, 715), (205, 315, 717, 714), (713, 714, 717, 718), (711, 712, 715, 716), (315, 317, 718, 717), (245, 205, 714, 713), (289, 221, 711, 716), (317, 245, 713, 718), (221, 261, 712, 711), (261, 293, 715, 712), (732, 724, 740, 748), (726, 725, 741, 742), (723, 731, 747, 739), (722, 721, 815, 816), (618, 578, 726, 734), (588, 548, 722, 730), (590, 588, 730, 729), (548, 550, 721, 722), (585, 586, 728, 727), (550, 590, 729, 721), (546, 545, 719, 720), (559, 599, 731, 723), (617, 618, 734, 733), (545, 585, 727, 719), (599, 601, 732, 731), (601, 561, 724, 732), (735, 743, 759, 751), (750, 742, 758, 766), (736, 735, 751, 752), (749, 750, 766, 765), (727, 728, 744, 743), (730, 722, 738, 746), (729, 730, 746, 745), (721, 729, 745, 737), (731, 732, 748, 747), (725, 733, 749, 741), (733, 734, 750, 749), (720, 719, 735, 736), (774, 782, 805, 806), (719, 727, 743, 735), (738, 722, 816, 820), (728, 720, 736, 744), (763, 764, 780, 779), (753, 761, 777, 769), (761, 762, 778, 777), (762, 754, 770, 778), (738, 737, 753, 754), (744, 736, 752, 760), (740, 739, 755, 756), (739, 747, 763, 755), (742, 741, 757, 758), (748, 740, 756, 764), (743, 744, 760, 759), (746, 738, 754, 762), (745, 746, 762, 761), (737, 745, 761, 753), (747, 748, 764, 763), (741, 749, 765, 757), (780, 772, 788, 796), (774, 773, 789, 790), (771, 779, 795, 787), (772, 771, 787, 788), (757, 765, 781, 773), (765, 766, 782, 781), (752, 751, 767, 768), (742, 750, 801, 802), (751, 759, 775, 767), (771, 772, 814, 813), (760, 752, 768, 776), (754, 753, 807, 808), (755, 763, 779, 771), (758, 757, 773, 774), (764, 756, 772, 780), (759, 760, 776, 775), (784, 783, 791, 792), (788, 787, 795, 796), (790, 789, 797, 798), (786, 785, 793, 794), (775, 776, 792, 791), (778, 770, 786, 794), (777, 778, 794, 793), (769, 777, 793, 785), (779, 780, 796, 795), (773, 781, 797, 789), (781, 782, 798, 797), (768, 767, 783, 784), (782, 774, 790, 798), (767, 775, 791, 783), (770, 769, 785, 786), (776, 768, 784, 792), (799, 800, 802, 801), (803, 804, 806, 805), (782, 766, 803, 805), (726, 742, 802, 800), (750, 734, 799, 801), (734, 726, 800, 799), (758, 774, 806, 804), (766, 758, 804, 803), (808, 807, 811, 812), (810, 809, 813, 814), (772, 756, 810, 814), (770, 754, 808, 812), (756, 755, 809, 810), (769, 770, 812, 811), (755, 771, 813, 809), (753, 769, 811, 807), (818, 817, 821, 822), (816, 815, 819, 820), (739, 740, 822, 821), (721, 737, 819, 815), (723, 739, 821, 817), (724, 723, 817, 818), (737, 738, 820, 819), (740, 724, 818, 822)])
me_cube.polygons.foreach_set('material_index', [1, 1, 1, 1, 1, 1, 1, 1, 1, 1, 1, 1, 1, 1, 1, 1, 1, 1, 1, 1, 1, 1, 1, 1, 1, 1, 1, 1, 1, 1, 1, 1, 1, 1, 1, 1, 1, 1, 1, 1, 1, 1, 1, 1, 1, 1, 1, 1, 1, 1, 1, 1, 1, 1, 1, 1, 1, 1, 1, 1, 1, 1, 1, 1, 1, 1, 1, 1, 1, 1, 1, 1, 1, 1, 1, 1, 1, 1, 1, 1, 1, 1, 1, 1, 1, 1, 1, 1, 1, 1, 1, 1, 1, 1, 1, 1, 1, 1, 1, 1, 1, 1, 1, 1, 1, 1, 1, 1, 1, 1, 1, 1, 1, 1, 1, 1, 1, 1, 1, 1, 1, 1, 1, 1, 1, 1, 1, 1, 1, 1, 1, 1, 1, 1, 1, 1, 1, 1, 1, 1, 1, 1, 1, 1, 1, 1, 1, 1, 1, 1, 1, 1, 1, 1, 1, 1, 1, 1, 1, 1, 1, 1, 1, 1, 1, 1, 1, 1, 1, 1, 1, 1, 1, 1, 1, 1, 1, 1, 1, 1, 1, 1, 1, 1, 1, 1, 1, 1, 1, 1, 1, 1, 1, 1, 1, 1, 1, 1, 1, 1, 1, 1, 1, 1, 1, 1, 1, 1, 1, 1, 1, 1, 1, 1, 1, 1, 1, 1, 1, 1, 1, 1, 1, 1, 1, 1, 1, 1, 1, 1, 1, 1, 1, 1, 1, 1, 1, 1, 1, 1, 1, 1, 1, 1, 1, 1, 1, 1, 1, 1, 1, 1, 1, 1, 1, 1, 1, 1, 1, 1, 1, 1, 1, 1, 1, 1, 1, 1, 1, 1, 1, 1, 1, 1, 1, 1, 1, 1, 1, 1, 1, 1, 1, 1, 1, 1, 1, 1, 1, 1, 1, 1, 1, 1, 1, 1, 1, 1, 1, 1, 1, 1, 1, 1, 1, 1, 1, 1, 1, 1, 1, 1, 1, 1, 1, 1, 1, 1, 1, 1, 1, 1, 1, 1, 1, 1, 1, 1, 1, 1, 3, 3, 3, 3, 3, 3, 3, 3, 3, 3, 3, 3, 3, 3, 3, 3, 3, 3, 3, 3, 3, 3, 3, 3, 3, 3, 3, 3, 3, 3, 3, 3, 3, 3, 3, 3, 3, 3, 3, 3, 3, 3, 3, 3, 3, 3, 3, 3, 3, 3, 3, 3, 3, 3, 3, 3, 3, 3, 3, 3, 3, 3, 3, 3, 3, 3, 3, 3, 3, 3, 3, 3, 3, 3, 3, 3, 3, 3, 3, 3, 3, 3, 3, 3, 3, 3, 3, 3, 3, 3, 3, 3, 3, 3, 3, 3, 3, 3, 3, 3, 3, 3, 3, 3, 3, 3, 3, 3, 3, 3, 3, 3, 3, 3, 3, 3, 3, 3, 3, 3, 3, 3, 3, 3, 3, 3, 3, 3, 3, 3, 3, 3, 3, 3, 3, 3, 3, 3, 3, 3, 3, 3, 3, 3, 3, 3, 3, 3, 3, 3, 3, 3, 3, 3, 3, 3, 3, 3, 3, 3, 3, 3, 3, 3, 3, 3, 3, 3, 3, 3, 3, 3, 3, 3, 3, 3, 3, 3, 3, 3, 3, 3, 3, 3, 3, 3, 3, 3, 3, 3, 3, 3, 3, 3, 3, 3, 3, 3, 3, 3, 3, 3, 3, 3, 3, 3, 3, 3, 3, 3, 3, 3, 3, 3, 3, 3, 3, 3, 3, 3, 3, 3, 3, 3, 3, 3, 3, 3, 3, 3, 3, 3, 3, 3, 3, 3, 3, 3, 3, 3, 3, 3, 3, 3, 3, 3, 3, 3, 3, 3, 3, 3, 3, 3, 3, 3, 3, 3, 3, 3, 3, 3, 3, 3, 3, 3, 3, 3, 3, 3, 3, 3, 3, 3, 3, 3, 3, 3, 3, 3, 3, 3, 3, 3, 3, 3, 3, 3, 3, 3, 3, 3, 3, 3, 3, 3, 3, 3, 3, 3, 3, 3, 3, 3, 3, 3, 3, 3, 3, 3, 3, 3, 3, 3, 3, 3, 3, 3, 3, 3, 3, 3, 3, 3, 3, 3, 3, 3, 3, 3, 3, 3, 3, 3, 3, 3, 3, 3, 0, 0, 3, 3, 3, 3, 3, 0, 0, 3, 1, 0, 3, 3, 1, 1, 0, 0, 1, 0, 3, 3, 3, 3, 3, 3, 3, 3, 3, 3, 3, 3, 3, 3, 3, 3, 3, 3, 3, 3, 3, 3, 3, 3, 3, 3, 3, 3, 3, 3, 3, 3, 3, 3, 3, 3, 3, 3, 3, 3, 3, 3, 3, 3, 3, 3, 3, 3, 3, 3, 3, 3, 3, 3, 3, 3, 3, 3, 3, 3, 3, 3, 3, 3, 3, 3, 3, 3, 3, 3, 3, 3, 3, 3, 3, 3, 3, 3, 3, 3, 3, 3, 3, 3, 3, 3, 3, 3, 3, 3, 3, 3, 3, 3, 3, 3, 3, 3, 3, 3, 3, 3, 3, 3])
me_cube.materials.append(mat_material)
me_cube.materials.append(mat_material_001)
me_cube.materials.append(mat_material_003)
me_cube.materials.append(mat_material_002)
me_cube.use_remesh_preserve_volume = False
me_cube.use_remesh_preserve_attributes = False
me_cube.use_mirror_vertex_groups = False
me_cube.update()

# ---- objects
ob_cube = bpy.data.objects.new('Cube', me_cube)
ob_lamp = bpy.data.objects.new('Lamp', light_lamp)
ob_camera = bpy.data.objects.new('Camera', cam_camera)

# ---- transforms, parenting, visibility, modifiers, constraints
ob_cube.location = (-5.3, 0.0, 0.0)
ob_cube.rotation_euler = (3.142, 0.0, 0.0)
ob_cube.scale = (0.1, 2.0, 0.1)
ob_cube.lock_rotations_4d = False
ob_cube.empty_display_type = 'ARROWS'
ob_cube.lineart.crease_threshold = 0.0
ob_lamp.location = (4.076, 1.005, 5.904)
ob_lamp.rotation_euler = (0.6503, 0.05522, 1.866)
ob_lamp.lock_rotations_4d = False
ob_lamp.empty_display_type = 'ARROWS'
ob_lamp.color = (0.0, 0.0, 0.0, 0.0)
ob_lamp.lineart.crease_threshold = 0.0
ob_camera.location = (7.481, -6.508, 5.344)
ob_camera.rotation_euler = (1.109, 0.0, 0.8149)
ob_camera.lock_rotations_4d = False
ob_camera.empty_display_type = 'ARROWS'
ob_camera.color = (0.0, 0.0, 0.0, 0.0)
ob_camera.display_type = 'WIRE'
ob_camera.lineart.crease_threshold = 0.0

# ---- collection membership
col_collection_1.objects.link(ob_cube)
col_collection_1.objects.link(ob_lamp)
col_collection_1.objects.link(ob_camera)

# ---- scene / render settings (as saved in the file)
scene.camera = ob_camera
scene.frame_start = 1; scene.frame_end = 250; scene.frame_set(1)
scene.render.engine = 'BLENDER_EEVEE_NEXT'
scene.render.resolution_percentage = 50
scene.render.dither_intensity = 0.0
scene.cycles.use_denoising = False
scene.cycles.samples = 128
scene.cycles.sampling_pattern = 'TABULATED_SOBOL'
scene.cycles.use_adaptive_sampling = False
scene.cycles.use_light_tree = False
scene.cycles.blur_glossy = 0.0
scene.cycles.sample_clamp_indirect = 0.0
scene.view_settings.view_transform = 'Standard'
bpy.context.view_layer.update()

